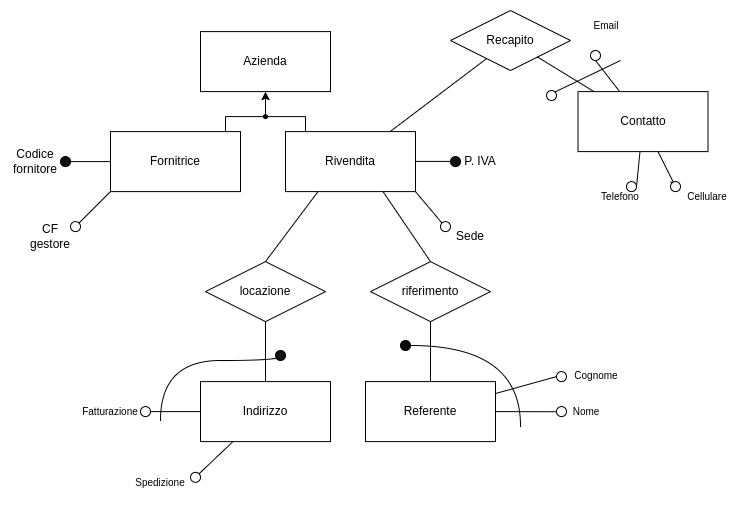

The diagram above was exported from draw.io. Its source (the exported page's mxGraphModel, read from the mxfile embedded in the PNG):
<mxGraphModel dx="650" dy="401" grid="1" gridSize="10" guides="1" tooltips="1" connect="1" arrows="1" fold="1" page="1" pageScale="1" pageWidth="850" pageHeight="1100" math="0" shadow="0">
  <root>
    <mxCell id="0" />
    <mxCell id="1" parent="0" />
    <mxCell id="bqO3MA3i7fpm7xnfnVWC-1" value="Azienda" style="whiteSpace=wrap;html=1;align=center;" parent="1" vertex="1">
      <mxGeometry x="220" y="261.1" width="130" height="60" as="geometry" />
    </mxCell>
    <mxCell id="bqO3MA3i7fpm7xnfnVWC-29" style="edgeStyle=orthogonalEdgeStyle;rounded=0;orthogonalLoop=1;jettySize=auto;html=1;exitX=0.5;exitY=0;exitDx=0;exitDy=0;entryX=0.5;entryY=1;entryDx=0;entryDy=0;" parent="1" source="bqO3MA3i7fpm7xnfnVWC-13" target="bqO3MA3i7fpm7xnfnVWC-1" edge="1">
      <mxGeometry relative="1" as="geometry" />
    </mxCell>
    <mxCell id="bqO3MA3i7fpm7xnfnVWC-13" value="" style="verticalAlign=bottom;html=1;ellipse;fillColor=strokeColor;fontFamily=Helvetica;fontSize=11;fontColor=default;" parent="1" vertex="1">
      <mxGeometry x="283" y="344.1" width="4" height="4" as="geometry" />
    </mxCell>
    <mxCell id="bqO3MA3i7fpm7xnfnVWC-15" value="" style="edgeStyle=elbowEdgeStyle;html=1;elbow=vertical;verticalAlign=bottom;endArrow=none;rounded=0;labelBackgroundColor=default;fontFamily=Helvetica;fontSize=11;fontColor=default;startSize=14;shape=connector;" parent="1" source="bqO3MA3i7fpm7xnfnVWC-13" target="bqO3MA3i7fpm7xnfnVWC-18" edge="1">
      <mxGeometry x="1" relative="1" as="geometry">
        <mxPoint x="355" y="371.1" as="targetPoint" />
        <Array as="points">
          <mxPoint x="325" y="346.1" />
        </Array>
      </mxGeometry>
    </mxCell>
    <mxCell id="bqO3MA3i7fpm7xnfnVWC-16" value="" style="edgeStyle=elbowEdgeStyle;html=1;elbow=vertical;verticalAlign=bottom;endArrow=none;rounded=0;labelBackgroundColor=default;fontFamily=Helvetica;fontSize=11;fontColor=default;startSize=14;shape=connector;" parent="1" source="bqO3MA3i7fpm7xnfnVWC-13" target="bqO3MA3i7fpm7xnfnVWC-17" edge="1">
      <mxGeometry x="1" relative="1" as="geometry">
        <mxPoint x="215" y="371.1" as="targetPoint" />
        <Array as="points">
          <mxPoint x="245" y="346.1" />
        </Array>
      </mxGeometry>
    </mxCell>
    <mxCell id="bqO3MA3i7fpm7xnfnVWC-17" value="Fornitrice" style="whiteSpace=wrap;html=1;align=center;" parent="1" vertex="1">
      <mxGeometry x="130" y="361.1" width="130" height="60" as="geometry" />
    </mxCell>
    <mxCell id="bqO3MA3i7fpm7xnfnVWC-18" value="Rivendita" style="whiteSpace=wrap;html=1;align=center;" parent="1" vertex="1">
      <mxGeometry x="305" y="361.1" width="130" height="60" as="geometry" />
    </mxCell>
    <mxCell id="bqO3MA3i7fpm7xnfnVWC-19" value="" style="ellipse;whiteSpace=wrap;html=1;aspect=fixed;fillColor=#121111;" parent="1" vertex="1">
      <mxGeometry x="80" y="386.1" width="10" height="10" as="geometry" />
    </mxCell>
    <mxCell id="bqO3MA3i7fpm7xnfnVWC-20" value="" style="ellipse;whiteSpace=wrap;html=1;aspect=fixed;" parent="1" vertex="1">
      <mxGeometry x="90" y="451.1" width="10" height="10" as="geometry" />
    </mxCell>
    <mxCell id="bqO3MA3i7fpm7xnfnVWC-21" value="" style="endArrow=none;html=1;rounded=0;exitX=1;exitY=0.5;exitDx=0;exitDy=0;" parent="1" source="bqO3MA3i7fpm7xnfnVWC-19" target="bqO3MA3i7fpm7xnfnVWC-17" edge="1">
      <mxGeometry width="50" height="50" relative="1" as="geometry">
        <mxPoint x="40" y="401.1" as="sourcePoint" />
        <mxPoint x="90" y="351.1" as="targetPoint" />
      </mxGeometry>
    </mxCell>
    <mxCell id="bqO3MA3i7fpm7xnfnVWC-22" value="" style="endArrow=none;html=1;rounded=0;exitX=1;exitY=0;exitDx=0;exitDy=0;entryX=0;entryY=1;entryDx=0;entryDy=0;" parent="1" source="bqO3MA3i7fpm7xnfnVWC-20" target="bqO3MA3i7fpm7xnfnVWC-17" edge="1">
      <mxGeometry width="50" height="50" relative="1" as="geometry">
        <mxPoint x="100" y="401.1" as="sourcePoint" />
        <mxPoint x="140" y="401.1" as="targetPoint" />
      </mxGeometry>
    </mxCell>
    <mxCell id="bqO3MA3i7fpm7xnfnVWC-23" value="Codice fornitore" style="text;html=1;strokeColor=none;fillColor=none;align=center;verticalAlign=middle;whiteSpace=wrap;rounded=0;" parent="1" vertex="1">
      <mxGeometry x="30" y="378.6" width="50" height="25" as="geometry" />
    </mxCell>
    <mxCell id="bqO3MA3i7fpm7xnfnVWC-24" value="CF gestore" style="text;html=1;strokeColor=none;fillColor=none;align=center;verticalAlign=middle;whiteSpace=wrap;rounded=0;" parent="1" vertex="1">
      <mxGeometry x="40" y="451.1" width="60" height="30" as="geometry" />
    </mxCell>
    <mxCell id="bqO3MA3i7fpm7xnfnVWC-32" value="" style="endArrow=none;html=1;rounded=0;exitX=1;exitY=0.5;exitDx=0;exitDy=0;" parent="1" edge="1">
      <mxGeometry width="50" height="50" relative="1" as="geometry">
        <mxPoint x="435" y="390.91" as="sourcePoint" />
        <mxPoint x="475" y="390.91" as="targetPoint" />
      </mxGeometry>
    </mxCell>
    <mxCell id="bqO3MA3i7fpm7xnfnVWC-33" value="" style="endArrow=none;html=1;rounded=0;exitX=1;exitY=1;exitDx=0;exitDy=0;entryX=0;entryY=0;entryDx=0;entryDy=0;" parent="1" source="bqO3MA3i7fpm7xnfnVWC-18" target="bqO3MA3i7fpm7xnfnVWC-34" edge="1">
      <mxGeometry width="50" height="50" relative="1" as="geometry">
        <mxPoint x="445" y="400.91" as="sourcePoint" />
        <mxPoint x="485" y="400.91" as="targetPoint" />
      </mxGeometry>
    </mxCell>
    <mxCell id="bqO3MA3i7fpm7xnfnVWC-34" value="" style="ellipse;whiteSpace=wrap;html=1;aspect=fixed;" parent="1" vertex="1">
      <mxGeometry x="460" y="451.1" width="10" height="10" as="geometry" />
    </mxCell>
    <mxCell id="bqO3MA3i7fpm7xnfnVWC-39" value="" style="ellipse;whiteSpace=wrap;html=1;aspect=fixed;fillColor=#121111;" parent="1" vertex="1">
      <mxGeometry x="470" y="386.1" width="10" height="10" as="geometry" />
    </mxCell>
    <mxCell id="bqO3MA3i7fpm7xnfnVWC-40" value="P. IVA" style="text;html=1;strokeColor=none;fillColor=none;align=center;verticalAlign=middle;whiteSpace=wrap;rounded=0;" parent="1" vertex="1">
      <mxGeometry x="470" y="376.1" width="60" height="30" as="geometry" />
    </mxCell>
    <mxCell id="bqO3MA3i7fpm7xnfnVWC-45" value="Sede" style="text;html=1;strokeColor=none;fillColor=none;align=center;verticalAlign=middle;whiteSpace=wrap;rounded=0;" parent="1" vertex="1">
      <mxGeometry x="460" y="451.1" width="60" height="30" as="geometry" />
    </mxCell>
    <mxCell id="bqO3MA3i7fpm7xnfnVWC-59" value="" style="endArrow=none;html=1;rounded=0;entryX=0.25;entryY=1;entryDx=0;entryDy=0;exitX=1;exitY=0;exitDx=0;exitDy=0;" parent="1" source="bqO3MA3i7fpm7xnfnVWC-61" target="bqO3MA3i7fpm7xnfnVWC-83" edge="1">
      <mxGeometry width="50" height="50" relative="1" as="geometry">
        <mxPoint x="217" y="701.83" as="sourcePoint" />
        <mxPoint x="270.96" y="680.37" as="targetPoint" />
      </mxGeometry>
    </mxCell>
    <mxCell id="bqO3MA3i7fpm7xnfnVWC-60" value="" style="endArrow=none;html=1;rounded=0;" parent="1" source="bqO3MA3i7fpm7xnfnVWC-62" target="bqO3MA3i7fpm7xnfnVWC-83" edge="1">
      <mxGeometry width="50" height="50" relative="1" as="geometry">
        <mxPoint x="335" y="706.83" as="sourcePoint" />
        <mxPoint x="323.5355339059215" y="685.3655339059218" as="targetPoint" />
      </mxGeometry>
    </mxCell>
    <mxCell id="bqO3MA3i7fpm7xnfnVWC-61" value="" style="ellipse;whiteSpace=wrap;html=1;aspect=fixed;" parent="1" vertex="1">
      <mxGeometry x="210" y="701.83" width="10" height="10" as="geometry" />
    </mxCell>
    <mxCell id="bqO3MA3i7fpm7xnfnVWC-62" value="" style="ellipse;whiteSpace=wrap;html=1;aspect=fixed;" parent="1" vertex="1">
      <mxGeometry x="160" y="636.1" width="10" height="10" as="geometry" />
    </mxCell>
    <mxCell id="bqO3MA3i7fpm7xnfnVWC-64" value="Spedizione" style="text;html=1;strokeColor=none;fillColor=none;align=center;verticalAlign=middle;whiteSpace=wrap;rounded=0;fontSize=10;" parent="1" vertex="1">
      <mxGeometry x="150" y="696.83" width="60" height="30" as="geometry" />
    </mxCell>
    <mxCell id="bqO3MA3i7fpm7xnfnVWC-65" value="Fatturazione" style="text;html=1;strokeColor=none;fillColor=none;align=center;verticalAlign=middle;whiteSpace=wrap;rounded=0;fontSize=10;" parent="1" vertex="1">
      <mxGeometry x="100" y="626.1" width="60" height="30" as="geometry" />
    </mxCell>
    <mxCell id="bqO3MA3i7fpm7xnfnVWC-79" value="locazione" style="shape=rhombus;perimeter=rhombusPerimeter;whiteSpace=wrap;html=1;align=center;" parent="1" vertex="1">
      <mxGeometry x="225" y="491.1" width="120" height="60" as="geometry" />
    </mxCell>
    <mxCell id="bqO3MA3i7fpm7xnfnVWC-81" value="" style="endArrow=none;html=1;rounded=0;entryX=0.25;entryY=1;entryDx=0;entryDy=0;exitX=0.5;exitY=0;exitDx=0;exitDy=0;" parent="1" source="bqO3MA3i7fpm7xnfnVWC-79" target="bqO3MA3i7fpm7xnfnVWC-18" edge="1">
      <mxGeometry width="50" height="50" relative="1" as="geometry">
        <mxPoint x="300" y="491.1" as="sourcePoint" />
        <mxPoint x="350" y="441.1" as="targetPoint" />
      </mxGeometry>
    </mxCell>
    <mxCell id="bqO3MA3i7fpm7xnfnVWC-83" value="Indirizzo" style="whiteSpace=wrap;html=1;align=center;" parent="1" vertex="1">
      <mxGeometry x="220" y="611.1" width="130" height="60" as="geometry" />
    </mxCell>
    <mxCell id="bqO3MA3i7fpm7xnfnVWC-84" value="" style="endArrow=none;html=1;rounded=0;entryX=0.5;entryY=1;entryDx=0;entryDy=0;exitX=0.5;exitY=0;exitDx=0;exitDy=0;" parent="1" source="bqO3MA3i7fpm7xnfnVWC-83" target="bqO3MA3i7fpm7xnfnVWC-79" edge="1">
      <mxGeometry width="50" height="50" relative="1" as="geometry">
        <mxPoint x="270" y="611.1" as="sourcePoint" />
        <mxPoint x="320" y="561.1" as="targetPoint" />
      </mxGeometry>
    </mxCell>
    <mxCell id="bqO3MA3i7fpm7xnfnVWC-86" value="riferimento" style="shape=rhombus;perimeter=rhombusPerimeter;whiteSpace=wrap;html=1;align=center;" parent="1" vertex="1">
      <mxGeometry x="390" y="491.1" width="120" height="60" as="geometry" />
    </mxCell>
    <mxCell id="IKd7gCFsYhobZ0YaTfiM-1" value="" style="endArrow=none;html=1;rounded=0;entryX=0.75;entryY=1;entryDx=0;entryDy=0;exitX=0.5;exitY=0;exitDx=0;exitDy=0;" edge="1" parent="1" source="bqO3MA3i7fpm7xnfnVWC-86" target="bqO3MA3i7fpm7xnfnVWC-18">
      <mxGeometry width="50" height="50" relative="1" as="geometry">
        <mxPoint x="510" y="591.1" as="sourcePoint" />
        <mxPoint x="560" y="541.1" as="targetPoint" />
      </mxGeometry>
    </mxCell>
    <mxCell id="IKd7gCFsYhobZ0YaTfiM-3" value="Referente" style="whiteSpace=wrap;html=1;align=center;" vertex="1" parent="1">
      <mxGeometry x="385" y="611.1" width="130" height="60" as="geometry" />
    </mxCell>
    <mxCell id="IKd7gCFsYhobZ0YaTfiM-4" value="" style="endArrow=none;html=1;rounded=0;exitX=0;exitY=0.5;exitDx=0;exitDy=0;" edge="1" source="IKd7gCFsYhobZ0YaTfiM-6" parent="1" target="IKd7gCFsYhobZ0YaTfiM-3">
      <mxGeometry width="50" height="50" relative="1" as="geometry">
        <mxPoint x="451.5" y="704.7" as="sourcePoint" />
        <mxPoint x="444.476047522101" y="673.97" as="targetPoint" />
      </mxGeometry>
    </mxCell>
    <mxCell id="IKd7gCFsYhobZ0YaTfiM-5" value="" style="endArrow=none;html=1;rounded=0;" edge="1" source="IKd7gCFsYhobZ0YaTfiM-8" parent="1" target="IKd7gCFsYhobZ0YaTfiM-3">
      <mxGeometry width="50" height="50" relative="1" as="geometry">
        <mxPoint x="569.5" y="709.7" as="sourcePoint" />
        <mxPoint x="495.03244733493557" y="673.97" as="targetPoint" />
      </mxGeometry>
    </mxCell>
    <mxCell id="IKd7gCFsYhobZ0YaTfiM-6" value="" style="ellipse;whiteSpace=wrap;html=1;aspect=fixed;" vertex="1" parent="1">
      <mxGeometry x="576" y="601.1" width="10" height="10" as="geometry" />
    </mxCell>
    <mxCell id="IKd7gCFsYhobZ0YaTfiM-8" value="" style="ellipse;whiteSpace=wrap;html=1;aspect=fixed;" vertex="1" parent="1">
      <mxGeometry x="576" y="636.1" width="10" height="10" as="geometry" />
    </mxCell>
    <mxCell id="IKd7gCFsYhobZ0YaTfiM-9" value="Nome" style="text;html=1;strokeColor=none;fillColor=none;align=center;verticalAlign=middle;whiteSpace=wrap;rounded=0;fontSize=10;" vertex="1" parent="1">
      <mxGeometry x="576" y="626.1" width="60" height="30" as="geometry" />
    </mxCell>
    <mxCell id="IKd7gCFsYhobZ0YaTfiM-10" value="Cognome" style="text;html=1;strokeColor=none;fillColor=none;align=center;verticalAlign=middle;whiteSpace=wrap;rounded=0;fontSize=10;" vertex="1" parent="1">
      <mxGeometry x="586" y="590" width="60" height="30" as="geometry" />
    </mxCell>
    <mxCell id="IKd7gCFsYhobZ0YaTfiM-11" value="" style="endArrow=none;html=1;rounded=0;" edge="1" parent="1" source="IKd7gCFsYhobZ0YaTfiM-3" target="bqO3MA3i7fpm7xnfnVWC-86">
      <mxGeometry width="50" height="50" relative="1" as="geometry">
        <mxPoint x="295" y="621.1" as="sourcePoint" />
        <mxPoint x="295" y="561.1" as="targetPoint" />
      </mxGeometry>
    </mxCell>
    <mxCell id="IKd7gCFsYhobZ0YaTfiM-12" value="Recapito" style="shape=rhombus;perimeter=rhombusPerimeter;whiteSpace=wrap;html=1;align=center;" vertex="1" parent="1">
      <mxGeometry x="470" y="240" width="120" height="60" as="geometry" />
    </mxCell>
    <mxCell id="IKd7gCFsYhobZ0YaTfiM-13" value="Contatto" style="whiteSpace=wrap;html=1;align=center;" vertex="1" parent="1">
      <mxGeometry x="597.5" y="321.1" width="130" height="60" as="geometry" />
    </mxCell>
    <mxCell id="IKd7gCFsYhobZ0YaTfiM-14" value="" style="endArrow=none;html=1;rounded=0;" edge="1" source="bqO3MA3i7fpm7xnfnVWC-18" target="IKd7gCFsYhobZ0YaTfiM-12" parent="1">
      <mxGeometry width="50" height="50" relative="1" as="geometry">
        <mxPoint x="785.46" y="325.70000000000005" as="sourcePoint" />
        <mxPoint x="770.0019847328242" y="277.1" as="targetPoint" />
      </mxGeometry>
    </mxCell>
    <mxCell id="IKd7gCFsYhobZ0YaTfiM-15" value="" style="endArrow=none;html=1;rounded=0;" edge="1" source="IKd7gCFsYhobZ0YaTfiM-18" target="IKd7gCFsYhobZ0YaTfiM-13" parent="1">
      <mxGeometry width="50" height="50" relative="1" as="geometry">
        <mxPoint x="754" y="421.1" as="sourcePoint" />
        <mxPoint x="679.5324473349356" y="385.37" as="targetPoint" />
      </mxGeometry>
    </mxCell>
    <mxCell id="IKd7gCFsYhobZ0YaTfiM-16" value="" style="ellipse;whiteSpace=wrap;html=1;aspect=fixed;" vertex="1" parent="1">
      <mxGeometry x="646" y="411.1" width="10" height="10" as="geometry" />
    </mxCell>
    <mxCell id="IKd7gCFsYhobZ0YaTfiM-17" value="" style="endArrow=none;html=1;rounded=0;entryX=1;entryY=1;entryDx=0;entryDy=0;" edge="1" target="IKd7gCFsYhobZ0YaTfiM-18" parent="1">
      <mxGeometry width="50" height="50" relative="1" as="geometry">
        <mxPoint x="690" y="411.1" as="sourcePoint" />
        <mxPoint x="679" y="390.1" as="targetPoint" />
      </mxGeometry>
    </mxCell>
    <mxCell id="IKd7gCFsYhobZ0YaTfiM-18" value="" style="ellipse;whiteSpace=wrap;html=1;aspect=fixed;" vertex="1" parent="1">
      <mxGeometry x="690" y="411.1" width="10" height="10" as="geometry" />
    </mxCell>
    <mxCell id="IKd7gCFsYhobZ0YaTfiM-19" value="Telefono" style="text;html=1;strokeColor=none;fillColor=none;align=center;verticalAlign=middle;whiteSpace=wrap;rounded=0;fontSize=10;" vertex="1" parent="1">
      <mxGeometry x="610" y="411.1" width="60" height="30" as="geometry" />
    </mxCell>
    <mxCell id="IKd7gCFsYhobZ0YaTfiM-20" value="Cellulare" style="text;html=1;strokeColor=none;fillColor=none;align=center;verticalAlign=middle;whiteSpace=wrap;rounded=0;fontSize=10;" vertex="1" parent="1">
      <mxGeometry x="696.5" y="411.1" width="60" height="30" as="geometry" />
    </mxCell>
    <mxCell id="IKd7gCFsYhobZ0YaTfiM-21" value="" style="endArrow=none;html=1;rounded=0;exitX=0.5;exitY=1;exitDx=0;exitDy=0;" edge="1" source="IKd7gCFsYhobZ0YaTfiM-22" parent="1" target="IKd7gCFsYhobZ0YaTfiM-13">
      <mxGeometry width="50" height="50" relative="1" as="geometry">
        <mxPoint x="749.5" y="302.5" as="sourcePoint" />
        <mxPoint x="749.5" y="302.5" as="targetPoint" />
      </mxGeometry>
    </mxCell>
    <mxCell id="IKd7gCFsYhobZ0YaTfiM-22" value="" style="ellipse;whiteSpace=wrap;html=1;aspect=fixed;" vertex="1" parent="1">
      <mxGeometry x="610" y="280" width="10" height="10" as="geometry" />
    </mxCell>
    <mxCell id="IKd7gCFsYhobZ0YaTfiM-23" value="Email" style="text;html=1;strokeColor=none;fillColor=none;align=center;verticalAlign=middle;whiteSpace=wrap;rounded=0;fontSize=10;" vertex="1" parent="1">
      <mxGeometry x="596" y="240" width="60" height="30" as="geometry" />
    </mxCell>
    <mxCell id="IKd7gCFsYhobZ0YaTfiM-25" value="" style="endArrow=none;html=1;rounded=0;" edge="1" parent="1" source="IKd7gCFsYhobZ0YaTfiM-13" target="IKd7gCFsYhobZ0YaTfiM-12">
      <mxGeometry width="50" height="50" relative="1" as="geometry">
        <mxPoint x="629.46" y="345" as="sourcePoint" />
        <mxPoint x="614.46" y="296" as="targetPoint" />
      </mxGeometry>
    </mxCell>
    <mxCell id="IKd7gCFsYhobZ0YaTfiM-26" value="" style="endArrow=none;html=1;rounded=0;exitX=1;exitY=0.5;exitDx=0;exitDy=0;" edge="1" parent="1" source="IKd7gCFsYhobZ0YaTfiM-16" target="IKd7gCFsYhobZ0YaTfiM-13">
      <mxGeometry width="50" height="50" relative="1" as="geometry">
        <mxPoint x="550" y="350" as="sourcePoint" />
        <mxPoint x="695.5" y="392.5" as="targetPoint" />
      </mxGeometry>
    </mxCell>
    <mxCell id="IKd7gCFsYhobZ0YaTfiM-29" value="" style="endArrow=none;html=1;rounded=0;edgeStyle=orthogonalEdgeStyle;curved=1;entryX=0;entryY=0;entryDx=0;entryDy=0;" edge="1" parent="1" target="IKd7gCFsYhobZ0YaTfiM-30">
      <mxGeometry width="50" height="50" relative="1" as="geometry">
        <mxPoint x="180" y="650" as="sourcePoint" />
        <mxPoint x="300" y="590" as="targetPoint" />
        <Array as="points">
          <mxPoint x="180" y="590" />
          <mxPoint x="300" y="590" />
          <mxPoint x="300" y="582" />
        </Array>
      </mxGeometry>
    </mxCell>
    <mxCell id="IKd7gCFsYhobZ0YaTfiM-30" value="" style="ellipse;whiteSpace=wrap;html=1;aspect=fixed;fillColor=#121111;" vertex="1" parent="1">
      <mxGeometry x="295" y="580" width="10" height="10" as="geometry" />
    </mxCell>
    <mxCell id="IKd7gCFsYhobZ0YaTfiM-32" value="" style="endArrow=none;html=1;rounded=0;exitX=1;exitY=0.5;exitDx=0;exitDy=0;edgeStyle=orthogonalEdgeStyle;curved=1;" edge="1" source="IKd7gCFsYhobZ0YaTfiM-33" parent="1">
      <mxGeometry width="50" height="50" relative="1" as="geometry">
        <mxPoint x="600" y="700" as="sourcePoint" />
        <mxPoint x="540" y="656.1" as="targetPoint" />
      </mxGeometry>
    </mxCell>
    <mxCell id="IKd7gCFsYhobZ0YaTfiM-33" value="" style="ellipse;whiteSpace=wrap;html=1;aspect=fixed;fillColor=#060508;" vertex="1" parent="1">
      <mxGeometry x="420" y="570" width="10" height="10" as="geometry" />
    </mxCell>
    <mxCell id="IKd7gCFsYhobZ0YaTfiM-35" value="" style="endArrow=none;html=1;rounded=0;exitX=1;exitY=0;exitDx=0;exitDy=0;" edge="1" parent="1" source="IKd7gCFsYhobZ0YaTfiM-36">
      <mxGeometry width="50" height="50" relative="1" as="geometry">
        <mxPoint x="570" y="330" as="sourcePoint" />
        <mxPoint x="640" y="290" as="targetPoint" />
      </mxGeometry>
    </mxCell>
    <mxCell id="IKd7gCFsYhobZ0YaTfiM-36" value="" style="ellipse;whiteSpace=wrap;html=1;aspect=fixed;" vertex="1" parent="1">
      <mxGeometry x="566" y="320" width="10" height="10" as="geometry" />
    </mxCell>
  </root>
</mxGraphModel>